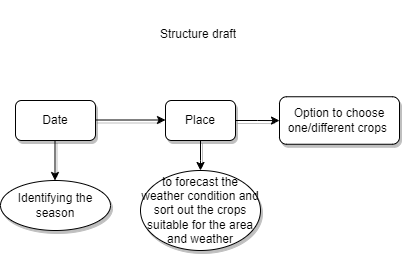

The diagram above was exported from draw.io. Its source (the exported page's mxGraphModel, read from the mxfile embedded in the PNG):
<mxGraphModel dx="792" dy="740" grid="1" gridSize="10" guides="1" tooltips="1" connect="1" arrows="1" fold="1" page="1" pageScale="1" pageWidth="827" pageHeight="1169" math="0" shadow="0">
  <root>
    <mxCell id="0" />
    <mxCell id="1" parent="0" />
    <mxCell id="fi5dkm3j8-QZVlnGReqj-26" value="Date" style="rounded=1;whiteSpace=wrap;html=1;shadow=1;" vertex="1" parent="1">
      <mxGeometry x="40" y="110" width="80" height="40" as="geometry" />
    </mxCell>
    <mxCell id="fi5dkm3j8-QZVlnGReqj-27" value="" style="endArrow=classic;html=1;rounded=0;exitX=0.5;exitY=1;exitDx=0;exitDy=0;shadow=1;" edge="1" parent="1">
      <mxGeometry width="50" height="50" relative="1" as="geometry">
        <mxPoint x="79.5" y="150" as="sourcePoint" />
        <mxPoint x="79.5" y="190" as="targetPoint" />
        <Array as="points" />
      </mxGeometry>
    </mxCell>
    <mxCell id="fi5dkm3j8-QZVlnGReqj-28" value="" style="endArrow=classic;html=1;rounded=0;shadow=1;" edge="1" parent="1">
      <mxGeometry width="50" height="50" relative="1" as="geometry">
        <mxPoint x="120" y="129.5" as="sourcePoint" />
        <mxPoint x="190" y="129.5" as="targetPoint" />
      </mxGeometry>
    </mxCell>
    <mxCell id="fi5dkm3j8-QZVlnGReqj-29" value="" style="edgeStyle=orthogonalEdgeStyle;rounded=0;orthogonalLoop=1;jettySize=auto;html=1;shadow=1;" edge="1" parent="1" source="fi5dkm3j8-QZVlnGReqj-31" target="fi5dkm3j8-QZVlnGReqj-32">
      <mxGeometry relative="1" as="geometry" />
    </mxCell>
    <mxCell id="fi5dkm3j8-QZVlnGReqj-30" value="" style="edgeStyle=orthogonalEdgeStyle;rounded=0;orthogonalLoop=1;jettySize=auto;html=1;shadow=1;" edge="1" parent="1" source="fi5dkm3j8-QZVlnGReqj-31">
      <mxGeometry relative="1" as="geometry">
        <mxPoint x="225" y="180" as="targetPoint" />
      </mxGeometry>
    </mxCell>
    <mxCell id="fi5dkm3j8-QZVlnGReqj-31" value="Place" style="rounded=1;whiteSpace=wrap;html=1;shadow=1;" vertex="1" parent="1">
      <mxGeometry x="190" y="110" width="70" height="40" as="geometry" />
    </mxCell>
    <mxCell id="fi5dkm3j8-QZVlnGReqj-32" value="Option to choose one/different crops&amp;nbsp;&lt;br&gt;" style="whiteSpace=wrap;html=1;rounded=1;shadow=1;" vertex="1" parent="1">
      <mxGeometry x="304" y="106.25" width="120" height="47.5" as="geometry" />
    </mxCell>
    <mxCell id="fi5dkm3j8-QZVlnGReqj-33" value="to forecast the weather condition and sort out the crops suitable for the area and weather" style="ellipse;whiteSpace=wrap;html=1;shadow=1;" vertex="1" parent="1">
      <mxGeometry x="165" y="180" width="120" height="80" as="geometry" />
    </mxCell>
    <mxCell id="fi5dkm3j8-QZVlnGReqj-34" value="Identifying the season" style="ellipse;whiteSpace=wrap;html=1;shadow=1;" vertex="1" parent="1">
      <mxGeometry x="25" y="190" width="110" height="50" as="geometry" />
    </mxCell>
    <mxCell id="fi5dkm3j8-QZVlnGReqj-2" value="&lt;h1&gt;&lt;span style=&quot;font-size: 12px; font-weight: 400;&quot;&gt;Structure draft&lt;/span&gt;&lt;/h1&gt;&lt;div&gt;&lt;span style=&quot;font-size: 12px; font-weight: 400;&quot;&gt;&lt;br&gt;&lt;/span&gt;&lt;/div&gt;" style="text;html=1;strokeColor=none;fillColor=none;spacing=5;spacingTop=-20;whiteSpace=wrap;overflow=hidden;rounded=0;" vertex="1" parent="1">
      <mxGeometry x="180" y="20" width="90" height="40" as="geometry" />
    </mxCell>
  </root>
</mxGraphModel>